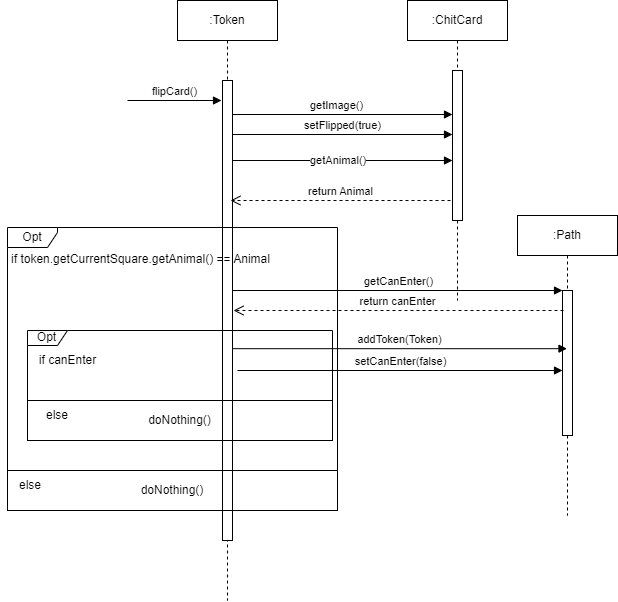

The diagram above was exported from draw.io. Its source (the exported page's mxGraphModel, read from the mxfile embedded in the PNG):
<mxGraphModel dx="1500" dy="887" grid="1" gridSize="10" guides="1" tooltips="1" connect="1" arrows="1" fold="1" page="1" pageScale="1" pageWidth="850" pageHeight="1100" math="0" shadow="0">
  <root>
    <mxCell id="0" />
    <mxCell id="1" parent="0" />
    <mxCell id="0sDWLlEtj7e_V3cxhAQs-2" value=":Token" style="shape=umlLifeline;perimeter=lifelinePerimeter;whiteSpace=wrap;html=1;container=1;dropTarget=0;collapsible=0;recursiveResize=0;outlineConnect=0;portConstraint=eastwest;newEdgeStyle={&quot;curved&quot;:0,&quot;rounded&quot;:0};" vertex="1" parent="1">
      <mxGeometry x="247" y="190" width="100" height="600" as="geometry" />
    </mxCell>
    <mxCell id="0sDWLlEtj7e_V3cxhAQs-11" value="" style="html=1;points=[[0,0,0,0,5],[0,1,0,0,-5],[1,0,0,0,5],[1,1,0,0,-5]];perimeter=orthogonalPerimeter;outlineConnect=0;targetShapes=umlLifeline;portConstraint=eastwest;newEdgeStyle={&quot;curved&quot;:0,&quot;rounded&quot;:0};" vertex="1" parent="0sDWLlEtj7e_V3cxhAQs-2">
      <mxGeometry x="45" y="80" width="10" height="460" as="geometry" />
    </mxCell>
    <mxCell id="0sDWLlEtj7e_V3cxhAQs-3" value=":ChitCard" style="shape=umlLifeline;perimeter=lifelinePerimeter;whiteSpace=wrap;html=1;container=1;dropTarget=0;collapsible=0;recursiveResize=0;outlineConnect=0;portConstraint=eastwest;newEdgeStyle={&quot;curved&quot;:0,&quot;rounded&quot;:0};" vertex="1" parent="1">
      <mxGeometry x="477" y="190" width="100" height="300" as="geometry" />
    </mxCell>
    <mxCell id="0sDWLlEtj7e_V3cxhAQs-7" value="" style="html=1;points=[[0,0,0,0,5],[0,1,0,0,-5],[1,0,0,0,5],[1,1,0,0,-5]];perimeter=orthogonalPerimeter;outlineConnect=0;targetShapes=umlLifeline;portConstraint=eastwest;newEdgeStyle={&quot;curved&quot;:0,&quot;rounded&quot;:0};" vertex="1" parent="0sDWLlEtj7e_V3cxhAQs-3">
      <mxGeometry x="45" y="70" width="10" height="150" as="geometry" />
    </mxCell>
    <mxCell id="0sDWLlEtj7e_V3cxhAQs-6" value="flipCard()" style="html=1;verticalAlign=bottom;endArrow=block;curved=0;rounded=0;" edge="1" parent="1">
      <mxGeometry width="80" relative="1" as="geometry">
        <mxPoint x="197" y="290" as="sourcePoint" />
        <mxPoint x="291" y="290" as="targetPoint" />
      </mxGeometry>
    </mxCell>
    <mxCell id="0sDWLlEtj7e_V3cxhAQs-8" value="getImage()" style="html=1;verticalAlign=bottom;endArrow=block;curved=0;rounded=0;" edge="1" parent="1">
      <mxGeometry x="-0.0455" width="80" relative="1" as="geometry">
        <mxPoint x="302" y="304" as="sourcePoint" />
        <mxPoint x="522" y="304" as="targetPoint" />
        <mxPoint as="offset" />
      </mxGeometry>
    </mxCell>
    <mxCell id="0sDWLlEtj7e_V3cxhAQs-13" value="getAnimal()" style="html=1;align=left;spacingLeft=2;endArrow=block;rounded=0;edgeStyle=orthogonalEdgeStyle;curved=0;rounded=0;" edge="1" parent="1">
      <mxGeometry x="-0.3182" relative="1" as="geometry">
        <mxPoint x="302" y="350.01000000000005" as="sourcePoint" />
        <Array as="points">
          <mxPoint x="387" y="350.29" />
          <mxPoint x="387" y="350.29" />
        </Array>
        <mxPoint x="522" y="350.01000000000005" as="targetPoint" />
        <mxPoint as="offset" />
      </mxGeometry>
    </mxCell>
    <mxCell id="0sDWLlEtj7e_V3cxhAQs-28" value="Opt" style="shape=umlFrame;whiteSpace=wrap;html=1;pointerEvents=0;width=50;height=20;" vertex="1" parent="1">
      <mxGeometry x="77" y="417" width="330" height="243" as="geometry" />
    </mxCell>
    <mxCell id="0sDWLlEtj7e_V3cxhAQs-30" value="if token.getCurrentSquare.getAnimal() == Animal" style="text;html=1;align=center;verticalAlign=middle;resizable=0;points=[];autosize=1;strokeColor=none;fillColor=none;" vertex="1" parent="1">
      <mxGeometry x="70" y="434" width="280" height="30" as="geometry" />
    </mxCell>
    <mxCell id="0sDWLlEtj7e_V3cxhAQs-32" value="setFlipped(true)" style="html=1;verticalAlign=bottom;endArrow=block;curved=0;rounded=0;" edge="1" parent="1">
      <mxGeometry width="80" relative="1" as="geometry">
        <mxPoint x="302" y="324" as="sourcePoint" />
        <mxPoint x="522" y="324" as="targetPoint" />
      </mxGeometry>
    </mxCell>
    <mxCell id="0sDWLlEtj7e_V3cxhAQs-33" value="return Animal" style="html=1;verticalAlign=bottom;endArrow=open;dashed=1;endSize=8;curved=0;rounded=0;" edge="1" parent="1">
      <mxGeometry relative="1" as="geometry">
        <mxPoint x="520" y="390" as="sourcePoint" />
        <mxPoint x="300" y="390" as="targetPoint" />
      </mxGeometry>
    </mxCell>
    <mxCell id="0sDWLlEtj7e_V3cxhAQs-38" value="doNothing()" style="rounded=0;whiteSpace=wrap;html=1;fillColor=none;" vertex="1" parent="1">
      <mxGeometry x="77" y="660" width="330" height="40" as="geometry" />
    </mxCell>
    <mxCell id="0sDWLlEtj7e_V3cxhAQs-39" value="else" style="text;html=1;align=center;verticalAlign=middle;whiteSpace=wrap;rounded=0;" vertex="1" parent="1">
      <mxGeometry x="70" y="660" width="60" height="30" as="geometry" />
    </mxCell>
    <mxCell id="0sDWLlEtj7e_V3cxhAQs-40" value=":Path" style="shape=umlLifeline;perimeter=lifelinePerimeter;whiteSpace=wrap;html=1;container=1;dropTarget=0;collapsible=0;recursiveResize=0;outlineConnect=0;portConstraint=eastwest;newEdgeStyle={&quot;curved&quot;:0,&quot;rounded&quot;:0};" vertex="1" parent="1">
      <mxGeometry x="587" y="405" width="100" height="300" as="geometry" />
    </mxCell>
    <mxCell id="0sDWLlEtj7e_V3cxhAQs-43" value="" style="html=1;points=[[0,0,0,0,5],[0,1,0,0,-5],[1,0,0,0,5],[1,1,0,0,-5]];perimeter=orthogonalPerimeter;outlineConnect=0;targetShapes=umlLifeline;portConstraint=eastwest;newEdgeStyle={&quot;curved&quot;:0,&quot;rounded&quot;:0};" vertex="1" parent="0sDWLlEtj7e_V3cxhAQs-40">
      <mxGeometry x="45" y="75" width="10" height="145" as="geometry" />
    </mxCell>
    <mxCell id="0sDWLlEtj7e_V3cxhAQs-42" value="getCanEnter()" style="html=1;verticalAlign=bottom;endArrow=block;curved=0;rounded=0;" edge="1" parent="1" target="0sDWLlEtj7e_V3cxhAQs-43">
      <mxGeometry width="80" relative="1" as="geometry">
        <mxPoint x="302" y="480" as="sourcePoint" />
        <mxPoint x="627" y="480" as="targetPoint" />
      </mxGeometry>
    </mxCell>
    <mxCell id="0sDWLlEtj7e_V3cxhAQs-44" value="return canEnter" style="html=1;verticalAlign=bottom;endArrow=open;dashed=1;endSize=8;curved=0;rounded=0;" edge="1" parent="1">
      <mxGeometry relative="1" as="geometry">
        <mxPoint x="633" y="500" as="sourcePoint" />
        <mxPoint x="303" y="500" as="targetPoint" />
      </mxGeometry>
    </mxCell>
    <mxCell id="0sDWLlEtj7e_V3cxhAQs-45" value="Opt" style="shape=umlFrame;whiteSpace=wrap;html=1;pointerEvents=0;width=40;height=15;" vertex="1" parent="1">
      <mxGeometry x="97" y="520" width="305" height="70" as="geometry" />
    </mxCell>
    <mxCell id="0sDWLlEtj7e_V3cxhAQs-46" value="if canEnter" style="text;html=1;align=center;verticalAlign=middle;resizable=0;points=[];autosize=1;strokeColor=none;fillColor=none;" vertex="1" parent="1">
      <mxGeometry x="97" y="535" width="80" height="30" as="geometry" />
    </mxCell>
    <mxCell id="0sDWLlEtj7e_V3cxhAQs-47" value="addToken(Token)" style="html=1;verticalAlign=bottom;endArrow=block;curved=0;rounded=0;" edge="1" parent="1" target="0sDWLlEtj7e_V3cxhAQs-40">
      <mxGeometry width="80" relative="1" as="geometry">
        <mxPoint x="302" y="538.18" as="sourcePoint" />
        <mxPoint x="382" y="538.18" as="targetPoint" />
      </mxGeometry>
    </mxCell>
    <mxCell id="0sDWLlEtj7e_V3cxhAQs-48" value="setCanEnter(false)" style="html=1;verticalAlign=bottom;endArrow=block;curved=0;rounded=0;" edge="1" parent="1">
      <mxGeometry width="80" relative="1" as="geometry">
        <mxPoint x="307" y="560" as="sourcePoint" />
        <mxPoint x="632" y="560" as="targetPoint" />
      </mxGeometry>
    </mxCell>
    <mxCell id="0sDWLlEtj7e_V3cxhAQs-49" value="doNothing()" style="rounded=0;whiteSpace=wrap;html=1;fillColor=none;" vertex="1" parent="1">
      <mxGeometry x="97" y="590" width="305" height="40" as="geometry" />
    </mxCell>
    <mxCell id="0sDWLlEtj7e_V3cxhAQs-50" value="else" style="text;html=1;align=center;verticalAlign=middle;whiteSpace=wrap;rounded=0;" vertex="1" parent="1">
      <mxGeometry x="97" y="590" width="60" height="30" as="geometry" />
    </mxCell>
  </root>
</mxGraphModel>